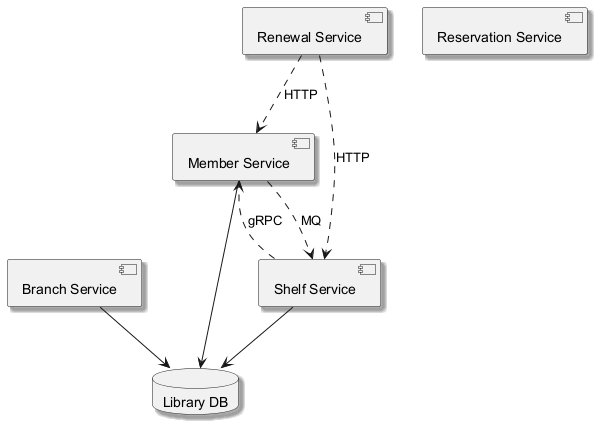

The diagram above was rendered by PlantUML. Its source (embedded in the PNG):
@startuml
skinparam shadowing true
component "Member Service" as C_MemberService
component "Renewal Service" as C_RenewalService
component "Shelf Service" as C_ShelfService
component "Branch Service" as C_BranchService
component "Reservation Service" as C_ReservationService
database "Library DB" as DB_library
C_MemberService --> DB_library
C_ShelfService --> DB_library
C_BranchService --> DB_library
C_MemberService ..> C_ShelfService : MQ
C_RenewalService ..> C_MemberService : HTTP
C_ShelfService ..> C_MemberService : gRPC
C_RenewalService ..> C_ShelfService : HTTP
@enduml